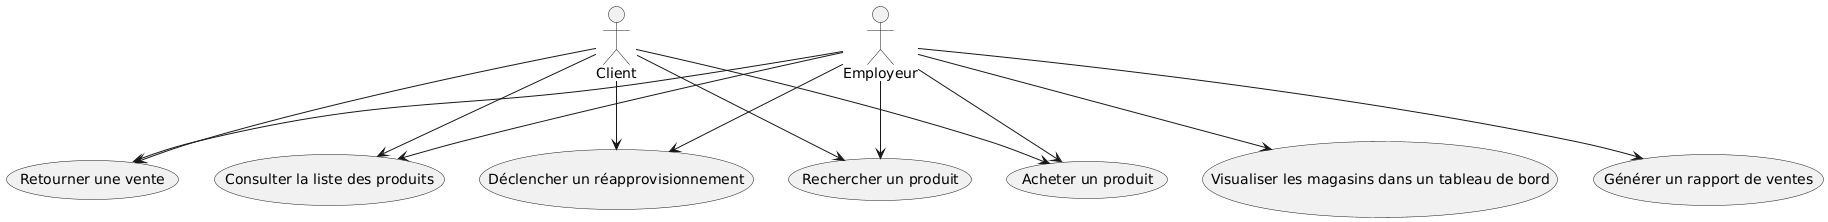

The diagram above was rendered by PlantUML. Its source (embedded in the PNG):
@startuml
actor "Client" as Client
actor "Employeur" as Systeme

usecase "Rechercher un produit" as UC1
usecase "Acheter un produit" as UC2
usecase "Retourner une vente" as UC3
usecase "Consulter la liste des produits" as UC4
usecase "Déclencher un réapprovisionnement" as UC5
usecase "Générer un rapport de ventes" as UC6
usecase "Visualiser les magasins dans un tableau de bord" as UC7

Client --> UC1
Client --> UC2
Client --> UC3
Client --> UC4
Client --> UC5
Systeme --> UC1
Systeme --> UC2
Systeme --> UC3
Systeme --> UC4
Systeme --> UC5
Systeme --> UC6
Systeme --> UC7
@enduml